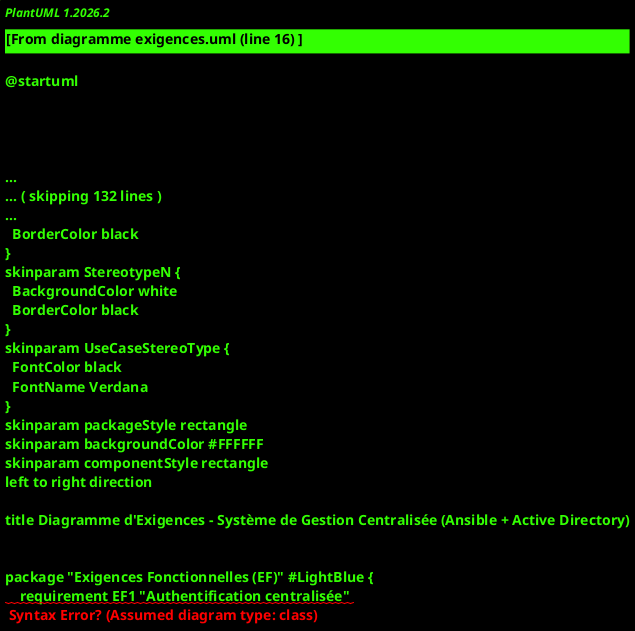

The diagram above was rendered by PlantUML. Its source (embedded in the PNG):
@startuml
!theme plain
skinparam packageStyle rectangle
skinparam backgroundColor #FFFFFF
skinparam componentStyle rectangle
left to right direction

title Diagramme d'Exigences - Système de Gestion Centralisée (Ansible + Active Directory)

' ============================================
' DÉFINITION DES EXIGENCES
' ============================================

' --- Exigences Fonctionnelles ---
package "Exigences Fonctionnelles (EF)" #LightBlue {
    requirement EF1 "Authentification centralisée" 
    requirement EF2 "Gestion des comptes utilisateurs"
    requirement EF3 "Déploiement automatisé d'applications"
    requirement EF4 "Application des politiques de sécurité"
    requirement EF5 "Patching automatique (mises à jour)"
    requirement EF6 "Inventaire matériel et logiciel"
    requirement EF7 "Rapports de conformité"
    requirement EF8 "Exécution ad-hoc de commandes"
    requirement EF9 "Isolation réseau (VLAN + pare-feu)"
    requirement EF10 "Traçabilité des actions"
}

' --- Exigences Non-Fonctionnelles ---
package "Exigences Non-Fonctionnelles (ENF)" #LightGreen {
    requirement ENF1 "Disponibilité (redondance)"
    requirement ENF2 "Sécurité (chiffrement)"
    requirement ENF3 "Performance"
    requirement ENF4 "Extensibilité"
    requirement ENF5 "Maintenabilité (versionnement)"
    requirement ENF6 "Compatibilité OS"
    requirement ENF7 "Traçabilité centralisée"
    requirement ENF8 "Résilience réseau (cache AD)"
}

' --- Contraintes Techniques (Pare-feu) ---
package "Contraintes Pare-feu (VyOS/OPNsense)" #LightYellow {
    requirement CT1 "Isolation VLAN 10/20/30"
    requirement CT2 "Autoriser SSH port 22 (Linux)"
    requirement CT3 "Autoriser WinRM port 5986 (Windows)"
    requirement CT4 "Blocage des autres flux inter-VLAN"
}

' ============================================
' FONCTIONNALITÉS DU SYSTÈME
' ============================================

package "Fonctionnalités du Système" #White {
    
    ' --- Groupe Authentification & Accès ---
    package "Authentification & Accès" {
        feature F1 "Authentification unique (AD)"
        feature F2 "Création/suppression comptes (AD)"
        feature F3 "Gestion droits (sudo/administrateur)"
    }
    
    ' --- Groupe Automatisation ---
    package "Automatisation & Déploiement" {
        feature F4 "Déploiement applications (Windows)"
        feature F5 "Déploiement applications (Linux)"
        feature F6 "Patching automatique sécurité"
        feature F7 "Mode simulation (--check)"
        feature F8 "Exécution ad-hoc (commandes)"
    }
    
    ' --- Groupe Supervision ---
    package "Supervision & Inventaire" {
        feature F9 "Collecte RAM/CPU/OS"
        feature F10 "Inventaire logiciels installés"
        feature F11 "Rapport conformité (HTML/JSON)"
        feature F12 "Alertes (mises à jour manquantes)"
    }
    
    ' --- Groupe Sécurité Réseau ---
    package "Sécurité Réseau (VyOS)" {
        feature F13 "Routage inter-VLAN"
        feature F14 "Règles SSH (port 22)"
        feature F15 "Règles WinRM (port 5986)"
        feature F16 "Blocage flux non autorisés"
    }
}

' ============================================
' LIENS DÉPENDANCE : FONCTIONNALITÉ → EXIGENCE
' ============================================

' --- Authentification & Accès ---
F1 --> EF1
F1 --> ENF2
F2 --> EF2
F3 --> EF2

' --- Automatisation & Déploiement ---
F4 --> EF3
F5 --> EF3
F6 --> EF5
F6 --> ENF3
F7 --> ENF5
F8 --> EF8

' --- Supervision & Inventaire ---
F9 --> EF6
F10 --> EF6
F11 --> EF7
F12 --> EF7

' --- Sécurité Réseau ---
F13 --> EF9
F13 --> CT1
F14 --> CT2
F15 --> CT3
F16 --> CT4
F16 --> ENF2

' --- Liens supplémentaires ---
EF10 --> ENF7
ENF1 --> EF4
ENF4 --> EF9
ENF6 --> EF3
ENF8 --> EF1

' ============================================
' NOTES EXPLICATIVES
' ============================================
note right of EF1
  Authentification Windows/Linux
  via Active Directory (LDAP/Kerberos)
end note

note right of EF3
  Ansible Playbooks pour
  .msi (Windows) et .deb/.rpm (Linux)
end note

note right of EF9
  VLAN10: Serveurs (AD+Ansible)
  VLAN20: Clients Windows
  VLAN30: Clients Linux
end note

note bottom of F14
  Protocoles autorisés :
  - SSH (22) pour Linux
  - WinRM (5986) pour Windows
  - ICMP pour test (ping)
end note

@enduml